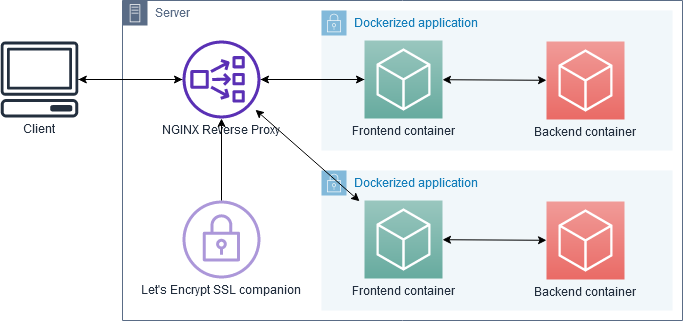

The diagram above was exported from draw.io. Its source (the exported page's mxGraphModel, read from the mxfile embedded in the PNG):
<mxGraphModel dx="1408" dy="755" grid="1" gridSize="10" guides="1" tooltips="1" connect="1" arrows="1" fold="1" page="1" pageScale="1" pageWidth="1169" pageHeight="827" math="0" shadow="0">
  <root>
    <mxCell id="0" />
    <mxCell id="1" parent="0" />
    <mxCell id="xphIWhgxUpLzn0cV5w7E-1" value="Server" style="points=[[0,0],[0.25,0],[0.5,0],[0.75,0],[1,0],[1,0.25],[1,0.5],[1,0.75],[1,1],[0.75,1],[0.5,1],[0.25,1],[0,1],[0,0.75],[0,0.5],[0,0.25]];outlineConnect=0;gradientColor=none;html=1;whiteSpace=wrap;fontSize=12;fontStyle=0;shape=mxgraph.aws4.group;grIcon=mxgraph.aws4.group_on_premise;strokeColor=#5A6C86;fillColor=none;verticalAlign=top;align=left;spacingLeft=30;fontColor=#5A6C86;dashed=0;" vertex="1" parent="1">
      <mxGeometry x="320" y="100" width="560" height="320" as="geometry" />
    </mxCell>
    <mxCell id="xphIWhgxUpLzn0cV5w7E-2" value="Dockerized application" style="points=[[0,0],[0.25,0],[0.5,0],[0.75,0],[1,0],[1,0.25],[1,0.5],[1,0.75],[1,1],[0.75,1],[0.5,1],[0.25,1],[0,1],[0,0.75],[0,0.5],[0,0.25]];outlineConnect=0;gradientColor=none;html=1;whiteSpace=wrap;fontSize=12;fontStyle=0;shape=mxgraph.aws4.group;grIcon=mxgraph.aws4.group_security_group;grStroke=0;strokeColor=#147EBA;fillColor=#E6F2F8;verticalAlign=top;align=left;spacingLeft=30;fontColor=#147EBA;dashed=0;opacity=50;" vertex="1" parent="1">
      <mxGeometry x="519" y="110" width="351" height="140" as="geometry" />
    </mxCell>
    <mxCell id="xphIWhgxUpLzn0cV5w7E-6" style="edgeStyle=orthogonalEdgeStyle;rounded=0;orthogonalLoop=1;jettySize=auto;html=1;" edge="1" parent="1" source="xphIWhgxUpLzn0cV5w7E-4" target="xphIWhgxUpLzn0cV5w7E-5">
      <mxGeometry relative="1" as="geometry" />
    </mxCell>
    <mxCell id="xphIWhgxUpLzn0cV5w7E-4" value="&lt;div&gt;Client&lt;/div&gt;&lt;div&gt;&lt;br&gt;&lt;/div&gt;" style="outlineConnect=0;fontColor=#232F3E;gradientColor=none;fillColor=#232F3E;strokeColor=none;dashed=0;verticalLabelPosition=bottom;verticalAlign=top;align=center;html=1;fontSize=12;fontStyle=0;aspect=fixed;pointerEvents=1;shape=mxgraph.aws4.client;" vertex="1" parent="1">
      <mxGeometry x="198" y="141" width="78" height="76" as="geometry" />
    </mxCell>
    <mxCell id="xphIWhgxUpLzn0cV5w7E-8" style="edgeStyle=orthogonalEdgeStyle;rounded=0;orthogonalLoop=1;jettySize=auto;html=1;" edge="1" parent="1" source="xphIWhgxUpLzn0cV5w7E-5" target="xphIWhgxUpLzn0cV5w7E-7">
      <mxGeometry relative="1" as="geometry" />
    </mxCell>
    <mxCell id="xphIWhgxUpLzn0cV5w7E-12" style="edgeStyle=orthogonalEdgeStyle;rounded=0;orthogonalLoop=1;jettySize=auto;html=1;" edge="1" parent="1" source="xphIWhgxUpLzn0cV5w7E-5" target="xphIWhgxUpLzn0cV5w7E-4">
      <mxGeometry relative="1" as="geometry" />
    </mxCell>
    <mxCell id="xphIWhgxUpLzn0cV5w7E-5" value="NGINX Reverse Proxy" style="outlineConnect=0;fontColor=#232F3E;gradientColor=none;fillColor=#5A30B5;strokeColor=none;dashed=0;verticalLabelPosition=bottom;verticalAlign=top;align=center;html=1;fontSize=12;fontStyle=0;aspect=fixed;pointerEvents=1;shape=mxgraph.aws4.network_load_balancer;" vertex="1" parent="1">
      <mxGeometry x="380" y="140" width="78" height="78" as="geometry" />
    </mxCell>
    <mxCell id="xphIWhgxUpLzn0cV5w7E-9" style="edgeStyle=orthogonalEdgeStyle;rounded=0;orthogonalLoop=1;jettySize=auto;html=1;" edge="1" parent="1" source="xphIWhgxUpLzn0cV5w7E-7" target="xphIWhgxUpLzn0cV5w7E-5">
      <mxGeometry relative="1" as="geometry" />
    </mxCell>
    <mxCell id="xphIWhgxUpLzn0cV5w7E-7" value="Frontend container" style="gradientDirection=north;outlineConnect=0;fontColor=#232F3E;gradientColor=#9AC7BF;fillColor=#67AB9F;strokeColor=#ffffff;dashed=0;verticalLabelPosition=bottom;verticalAlign=top;align=center;html=1;fontSize=12;fontStyle=0;aspect=fixed;shape=mxgraph.aws4.resourceIcon;resIcon=mxgraph.aws4.general;" vertex="1" parent="1">
      <mxGeometry x="562" y="140" width="78" height="78" as="geometry" />
    </mxCell>
    <mxCell id="xphIWhgxUpLzn0cV5w7E-10" value="Backend container" style="gradientDirection=north;outlineConnect=0;fontColor=#232F3E;gradientColor=#F19C99;fillColor=#EA6B66;strokeColor=#ffffff;dashed=0;verticalLabelPosition=bottom;verticalAlign=top;align=center;html=1;fontSize=12;fontStyle=0;aspect=fixed;shape=mxgraph.aws4.resourceIcon;resIcon=mxgraph.aws4.general;" vertex="1" parent="1">
      <mxGeometry x="744" y="141" width="78" height="78" as="geometry" />
    </mxCell>
    <mxCell id="xphIWhgxUpLzn0cV5w7E-11" value="" style="endArrow=classic;startArrow=classic;html=1;" edge="1" parent="1" source="xphIWhgxUpLzn0cV5w7E-7" target="xphIWhgxUpLzn0cV5w7E-10">
      <mxGeometry width="50" height="50" relative="1" as="geometry">
        <mxPoint x="660" y="210" as="sourcePoint" />
        <mxPoint x="710" y="160" as="targetPoint" />
      </mxGeometry>
    </mxCell>
    <mxCell id="xphIWhgxUpLzn0cV5w7E-14" style="edgeStyle=orthogonalEdgeStyle;rounded=0;orthogonalLoop=1;jettySize=auto;html=1;" edge="1" parent="1" source="xphIWhgxUpLzn0cV5w7E-13" target="xphIWhgxUpLzn0cV5w7E-5">
      <mxGeometry relative="1" as="geometry" />
    </mxCell>
    <mxCell id="xphIWhgxUpLzn0cV5w7E-13" value="Let's Encrypt SSL companion" style="outlineConnect=0;fontColor=#232F3E;gradientColor=none;fillColor=#5A30B5;strokeColor=none;dashed=0;verticalLabelPosition=bottom;verticalAlign=top;align=center;html=1;fontSize=12;fontStyle=0;aspect=fixed;pointerEvents=1;shape=mxgraph.aws4.vpn_gateway;opacity=50;" vertex="1" parent="1">
      <mxGeometry x="380" y="300" width="78" height="78" as="geometry" />
    </mxCell>
    <mxCell id="xphIWhgxUpLzn0cV5w7E-16" value="Dockerized application" style="points=[[0,0],[0.25,0],[0.5,0],[0.75,0],[1,0],[1,0.25],[1,0.5],[1,0.75],[1,1],[0.75,1],[0.5,1],[0.25,1],[0,1],[0,0.75],[0,0.5],[0,0.25]];outlineConnect=0;gradientColor=none;html=1;whiteSpace=wrap;fontSize=12;fontStyle=0;shape=mxgraph.aws4.group;grIcon=mxgraph.aws4.group_security_group;grStroke=0;strokeColor=#147EBA;fillColor=#E6F2F8;verticalAlign=top;align=left;spacingLeft=30;fontColor=#147EBA;dashed=0;opacity=50;" vertex="1" parent="1">
      <mxGeometry x="519" y="270" width="351" height="140" as="geometry" />
    </mxCell>
    <mxCell id="xphIWhgxUpLzn0cV5w7E-17" value="Frontend container" style="gradientDirection=north;outlineConnect=0;fontColor=#232F3E;gradientColor=#9AC7BF;fillColor=#67AB9F;strokeColor=#ffffff;dashed=0;verticalLabelPosition=bottom;verticalAlign=top;align=center;html=1;fontSize=12;fontStyle=0;aspect=fixed;shape=mxgraph.aws4.resourceIcon;resIcon=mxgraph.aws4.general;" vertex="1" parent="1">
      <mxGeometry x="562" y="300" width="78" height="78" as="geometry" />
    </mxCell>
    <mxCell id="xphIWhgxUpLzn0cV5w7E-18" value="Backend container" style="gradientDirection=north;outlineConnect=0;fontColor=#232F3E;gradientColor=#F19C99;fillColor=#EA6B66;strokeColor=#ffffff;dashed=0;verticalLabelPosition=bottom;verticalAlign=top;align=center;html=1;fontSize=12;fontStyle=0;aspect=fixed;shape=mxgraph.aws4.resourceIcon;resIcon=mxgraph.aws4.general;" vertex="1" parent="1">
      <mxGeometry x="744" y="301" width="78" height="78" as="geometry" />
    </mxCell>
    <mxCell id="xphIWhgxUpLzn0cV5w7E-19" value="" style="endArrow=classic;startArrow=classic;html=1;" edge="1" parent="1">
      <mxGeometry width="50" height="50" relative="1" as="geometry">
        <mxPoint x="453" y="209.28571428571433" as="sourcePoint" />
        <mxPoint x="557" y="300.7142857142858" as="targetPoint" />
      </mxGeometry>
    </mxCell>
    <mxCell id="xphIWhgxUpLzn0cV5w7E-20" value="" style="endArrow=classic;startArrow=classic;html=1;" edge="1" parent="1">
      <mxGeometry width="50" height="50" relative="1" as="geometry">
        <mxPoint x="640" y="339.21428571428567" as="sourcePoint" />
        <mxPoint x="744" y="339.7857142857142" as="targetPoint" />
      </mxGeometry>
    </mxCell>
  </root>
</mxGraphModel>